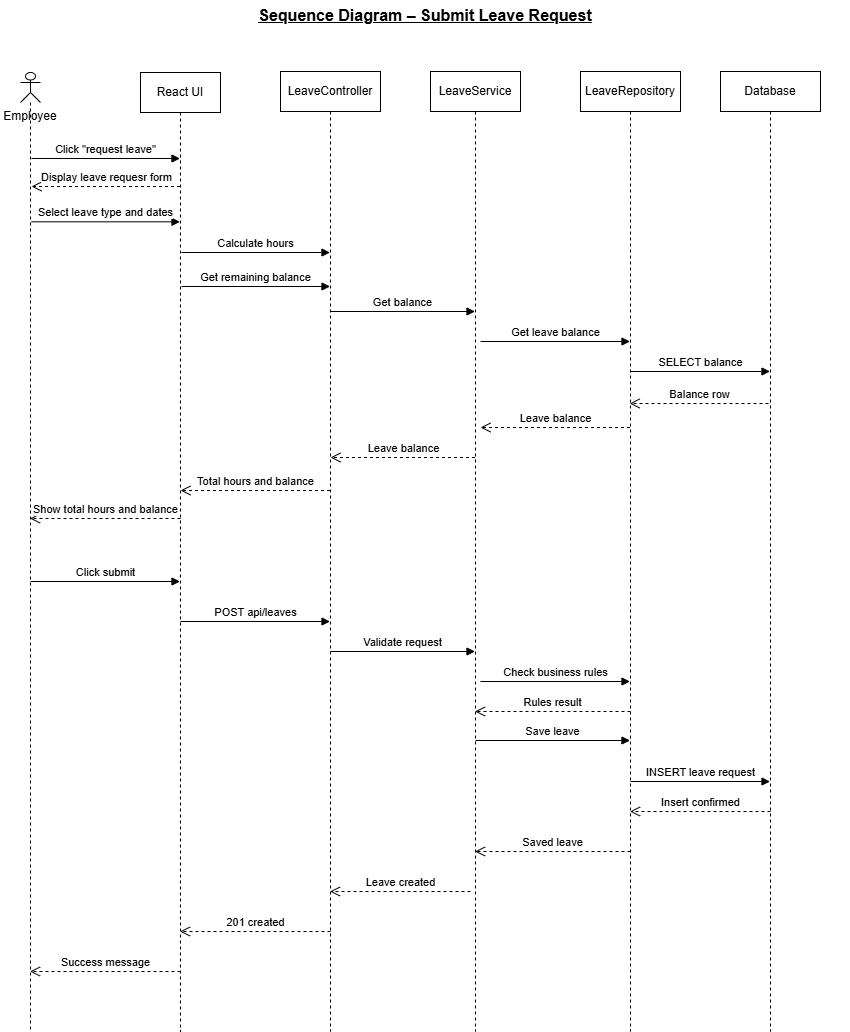

The diagram above was exported from draw.io. Its source (the exported page's mxGraphModel, read from the mxfile embedded in the PNG):
<mxGraphModel dx="860" dy="514" grid="1" gridSize="10" guides="1" tooltips="1" connect="1" arrows="1" fold="1" page="1" pageScale="1" pageWidth="850" pageHeight="1100" math="0" shadow="0">
  <root>
    <mxCell id="0" />
    <mxCell id="1" parent="0" />
    <mxCell id="8HKSYaQ3D2GRIqXnQsgp-8" parent="1" style="shape=umlLifeline;perimeter=lifelinePerimeter;whiteSpace=wrap;html=1;container=1;dropTarget=0;collapsible=0;recursiveResize=0;outlineConnect=0;portConstraint=eastwest;newEdgeStyle={&quot;curved&quot;:0,&quot;rounded&quot;:0};participant=umlActor;size=30;" value="&lt;div&gt;&lt;br&gt;&lt;/div&gt;&lt;div&gt;&lt;br&gt;&lt;/div&gt;&lt;div&gt;&lt;br&gt;&lt;/div&gt;&lt;div&gt;&lt;br&gt;&lt;/div&gt;Employee" vertex="1">
      <mxGeometry height="959" width="20" x="20" y="81" as="geometry" />
    </mxCell>
    <mxCell id="8HKSYaQ3D2GRIqXnQsgp-10" parent="1" style="shape=umlLifeline;perimeter=lifelinePerimeter;whiteSpace=wrap;html=1;container=1;dropTarget=0;collapsible=0;recursiveResize=0;outlineConnect=0;portConstraint=eastwest;newEdgeStyle={&quot;curved&quot;:0,&quot;rounded&quot;:0};" value="React UI" vertex="1">
      <mxGeometry height="959" width="80" x="140" y="81" as="geometry" />
    </mxCell>
    <mxCell id="8HKSYaQ3D2GRIqXnQsgp-11" parent="1" style="shape=umlLifeline;perimeter=lifelinePerimeter;whiteSpace=wrap;html=1;container=1;dropTarget=0;collapsible=0;recursiveResize=0;outlineConnect=0;portConstraint=eastwest;newEdgeStyle={&quot;curved&quot;:0,&quot;rounded&quot;:0};" value="LeaveController" vertex="1">
      <mxGeometry height="960" width="100" x="280" y="80" as="geometry" />
    </mxCell>
    <mxCell id="8HKSYaQ3D2GRIqXnQsgp-12" parent="1" style="shape=umlLifeline;perimeter=lifelinePerimeter;whiteSpace=wrap;html=1;container=1;dropTarget=0;collapsible=0;recursiveResize=0;outlineConnect=0;portConstraint=eastwest;newEdgeStyle={&quot;curved&quot;:0,&quot;rounded&quot;:0};" value="LeaveService" vertex="1">
      <mxGeometry height="960" width="90" x="430" y="80" as="geometry" />
    </mxCell>
    <mxCell id="8HKSYaQ3D2GRIqXnQsgp-13" parent="1" style="shape=umlLifeline;perimeter=lifelinePerimeter;whiteSpace=wrap;html=1;container=1;dropTarget=0;collapsible=0;recursiveResize=0;outlineConnect=0;portConstraint=eastwest;newEdgeStyle={&quot;curved&quot;:0,&quot;rounded&quot;:0};" value="LeaveRepository" vertex="1">
      <mxGeometry height="960" width="100" x="580" y="80" as="geometry" />
    </mxCell>
    <mxCell id="8HKSYaQ3D2GRIqXnQsgp-14" parent="1" style="shape=umlLifeline;perimeter=lifelinePerimeter;whiteSpace=wrap;html=1;container=1;dropTarget=0;collapsible=0;recursiveResize=0;outlineConnect=0;portConstraint=eastwest;newEdgeStyle={&quot;curved&quot;:0,&quot;rounded&quot;:0};" value="Database" vertex="1">
      <mxGeometry height="960" width="100" x="720" y="80" as="geometry" />
    </mxCell>
    <mxCell id="8HKSYaQ3D2GRIqXnQsgp-15" edge="1" parent="1" style="html=1;verticalAlign=bottom;endArrow=block;curved=0;rounded=0;" target="8HKSYaQ3D2GRIqXnQsgp-10" value="Click &quot;request leave&quot;">
      <mxGeometry relative="1" width="80" as="geometry">
        <mxPoint x="31" y="167" as="sourcePoint" />
        <mxPoint x="170.5" y="167" as="targetPoint" />
      </mxGeometry>
    </mxCell>
    <mxCell id="8HKSYaQ3D2GRIqXnQsgp-16" edge="1" parent="1" source="8HKSYaQ3D2GRIqXnQsgp-10" style="html=1;verticalAlign=bottom;endArrow=open;dashed=1;endSize=8;curved=0;rounded=0;" value="Display leave requesr form">
      <mxGeometry relative="1" as="geometry">
        <mxPoint x="170.5" y="195" as="sourcePoint" />
        <mxPoint x="31" y="195" as="targetPoint" />
      </mxGeometry>
    </mxCell>
    <mxCell id="8HKSYaQ3D2GRIqXnQsgp-17" edge="1" parent="1" style="html=1;verticalAlign=bottom;endArrow=block;curved=0;rounded=0;" target="8HKSYaQ3D2GRIqXnQsgp-10" value="Select leave type and dates">
      <mxGeometry relative="1" width="80" as="geometry">
        <mxPoint x="31" y="230.33" as="sourcePoint" />
        <mxPoint x="170.5" y="230.33000000000004" as="targetPoint" />
      </mxGeometry>
    </mxCell>
    <mxCell id="8HKSYaQ3D2GRIqXnQsgp-19" edge="1" parent="1" style="html=1;verticalAlign=bottom;endArrow=block;curved=0;rounded=0;" value="Calculate hours">
      <mxGeometry relative="1" width="80" as="geometry">
        <mxPoint x="181" y="261" as="sourcePoint" />
        <mxPoint x="329.5" y="261" as="targetPoint" />
      </mxGeometry>
    </mxCell>
    <mxCell id="8HKSYaQ3D2GRIqXnQsgp-20" edge="1" parent="1" style="html=1;verticalAlign=bottom;endArrow=block;curved=0;rounded=0;" target="8HKSYaQ3D2GRIqXnQsgp-11" value="Get remaining balance">
      <mxGeometry relative="1" width="80" as="geometry">
        <mxPoint x="181" y="295" as="sourcePoint" />
        <mxPoint x="261" y="295" as="targetPoint" />
      </mxGeometry>
    </mxCell>
    <mxCell id="8HKSYaQ3D2GRIqXnQsgp-21" edge="1" parent="1" style="html=1;verticalAlign=bottom;endArrow=block;curved=0;rounded=0;" target="8HKSYaQ3D2GRIqXnQsgp-12" value="Get balance">
      <mxGeometry relative="1" width="80" as="geometry">
        <mxPoint x="330" y="320" as="sourcePoint" />
        <mxPoint x="410" y="320" as="targetPoint" />
      </mxGeometry>
    </mxCell>
    <mxCell id="8HKSYaQ3D2GRIqXnQsgp-22" edge="1" parent="1" style="html=1;verticalAlign=bottom;endArrow=block;curved=0;rounded=0;" target="8HKSYaQ3D2GRIqXnQsgp-13" value="Get leave balance">
      <mxGeometry relative="1" width="80" as="geometry">
        <mxPoint x="480" y="350" as="sourcePoint" />
        <mxPoint x="560" y="350" as="targetPoint" />
      </mxGeometry>
    </mxCell>
    <mxCell id="8HKSYaQ3D2GRIqXnQsgp-24" edge="1" parent="1" style="html=1;verticalAlign=bottom;endArrow=block;curved=0;rounded=0;" target="8HKSYaQ3D2GRIqXnQsgp-14" value="SELECT balance">
      <mxGeometry relative="1" width="80" as="geometry">
        <mxPoint x="630" y="380" as="sourcePoint" />
        <mxPoint x="710" y="380" as="targetPoint" />
      </mxGeometry>
    </mxCell>
    <mxCell id="8HKSYaQ3D2GRIqXnQsgp-25" edge="1" parent="1" style="html=1;verticalAlign=bottom;endArrow=open;dashed=1;endSize=8;curved=0;rounded=0;" value="Balance row">
      <mxGeometry relative="1" as="geometry">
        <mxPoint x="768" y="412" as="sourcePoint" />
        <mxPoint x="629.1666666666667" y="412" as="targetPoint" />
      </mxGeometry>
    </mxCell>
    <mxCell id="8HKSYaQ3D2GRIqXnQsgp-26" edge="1" parent="1" style="html=1;verticalAlign=bottom;endArrow=open;dashed=1;endSize=8;curved=0;rounded=0;" value="Leave balance">
      <mxGeometry relative="1" as="geometry">
        <mxPoint x="629.5" y="436" as="sourcePoint" />
        <mxPoint x="480" y="436" as="targetPoint" />
      </mxGeometry>
    </mxCell>
    <mxCell id="8HKSYaQ3D2GRIqXnQsgp-27" edge="1" parent="1" style="html=1;verticalAlign=bottom;endArrow=open;dashed=1;endSize=8;curved=0;rounded=0;" value="Leave balance">
      <mxGeometry relative="1" as="geometry">
        <mxPoint x="474.5" y="466" as="sourcePoint" />
        <mxPoint x="330" y="466" as="targetPoint" />
      </mxGeometry>
    </mxCell>
    <mxCell id="8HKSYaQ3D2GRIqXnQsgp-28" edge="1" parent="1" style="html=1;verticalAlign=bottom;endArrow=open;dashed=1;endSize=8;curved=0;rounded=0;" value="Total hours and balance">
      <mxGeometry relative="1" as="geometry">
        <mxPoint x="329.5" y="499" as="sourcePoint" />
        <mxPoint x="180" y="499" as="targetPoint" />
      </mxGeometry>
    </mxCell>
    <mxCell id="8HKSYaQ3D2GRIqXnQsgp-29" edge="1" parent="1" style="html=1;verticalAlign=bottom;endArrow=open;dashed=1;endSize=8;curved=0;rounded=0;" target="8HKSYaQ3D2GRIqXnQsgp-8" value="Show total hours and balance">
      <mxGeometry relative="1" as="geometry">
        <mxPoint x="180" y="527" as="sourcePoint" />
        <mxPoint x="39.16666666666674" y="527" as="targetPoint" />
      </mxGeometry>
    </mxCell>
    <mxCell id="8HKSYaQ3D2GRIqXnQsgp-30" edge="1" parent="1" style="html=1;verticalAlign=bottom;endArrow=block;curved=0;rounded=0;" target="8HKSYaQ3D2GRIqXnQsgp-10" value="Click submit">
      <mxGeometry relative="1" width="80" as="geometry">
        <mxPoint x="30" y="590" as="sourcePoint" />
        <mxPoint x="110" y="590" as="targetPoint" />
      </mxGeometry>
    </mxCell>
    <mxCell id="8HKSYaQ3D2GRIqXnQsgp-31" edge="1" parent="1" style="html=1;verticalAlign=bottom;endArrow=block;curved=0;rounded=0;" target="8HKSYaQ3D2GRIqXnQsgp-11" value="POST api/leaves">
      <mxGeometry relative="1" width="80" as="geometry">
        <mxPoint x="180" y="630" as="sourcePoint" />
        <mxPoint x="260" y="630" as="targetPoint" />
      </mxGeometry>
    </mxCell>
    <mxCell id="8HKSYaQ3D2GRIqXnQsgp-32" edge="1" parent="1" style="html=1;verticalAlign=bottom;endArrow=block;curved=0;rounded=0;" target="8HKSYaQ3D2GRIqXnQsgp-12" value="Validate request">
      <mxGeometry relative="1" width="80" as="geometry">
        <mxPoint x="330" y="660" as="sourcePoint" />
        <mxPoint x="410" y="660" as="targetPoint" />
      </mxGeometry>
    </mxCell>
    <mxCell id="8HKSYaQ3D2GRIqXnQsgp-33" edge="1" parent="1" style="html=1;verticalAlign=bottom;endArrow=block;curved=0;rounded=0;" target="8HKSYaQ3D2GRIqXnQsgp-13" value="Check business rules">
      <mxGeometry relative="1" width="80" as="geometry">
        <mxPoint x="480" y="690" as="sourcePoint" />
        <mxPoint x="560" y="690" as="targetPoint" />
      </mxGeometry>
    </mxCell>
    <mxCell id="8HKSYaQ3D2GRIqXnQsgp-34" edge="1" parent="1" style="html=1;verticalAlign=bottom;endArrow=open;dashed=1;endSize=8;curved=0;rounded=0;" target="8HKSYaQ3D2GRIqXnQsgp-12" value="Rules result">
      <mxGeometry relative="1" as="geometry">
        <mxPoint x="630" y="720" as="sourcePoint" />
        <mxPoint x="550" y="720" as="targetPoint" />
      </mxGeometry>
    </mxCell>
    <mxCell id="8HKSYaQ3D2GRIqXnQsgp-35" edge="1" parent="1" style="html=1;verticalAlign=bottom;endArrow=block;curved=0;rounded=0;" value="Save leave">
      <mxGeometry relative="1" width="80" as="geometry">
        <mxPoint x="475" y="749" as="sourcePoint" />
        <mxPoint x="629.5" y="749" as="targetPoint" />
      </mxGeometry>
    </mxCell>
    <mxCell id="8HKSYaQ3D2GRIqXnQsgp-36" edge="1" parent="1" style="html=1;verticalAlign=bottom;endArrow=block;curved=0;rounded=0;" target="8HKSYaQ3D2GRIqXnQsgp-14" value="INSERT leave request">
      <mxGeometry relative="1" width="80" as="geometry">
        <mxPoint x="630" y="790" as="sourcePoint" />
        <mxPoint x="710" y="790" as="targetPoint" />
      </mxGeometry>
    </mxCell>
    <mxCell id="8HKSYaQ3D2GRIqXnQsgp-37" edge="1" parent="1" style="html=1;verticalAlign=bottom;endArrow=open;dashed=1;endSize=8;curved=0;rounded=0;" target="8HKSYaQ3D2GRIqXnQsgp-13" value="Insert confirmed">
      <mxGeometry relative="1" as="geometry">
        <mxPoint x="770" y="820" as="sourcePoint" />
        <mxPoint x="690" y="820" as="targetPoint" />
      </mxGeometry>
    </mxCell>
    <mxCell id="8HKSYaQ3D2GRIqXnQsgp-38" edge="1" parent="1" style="html=1;verticalAlign=bottom;endArrow=open;dashed=1;endSize=8;curved=0;rounded=0;" target="8HKSYaQ3D2GRIqXnQsgp-12" value="Saved leave">
      <mxGeometry relative="1" as="geometry">
        <mxPoint x="630" y="860" as="sourcePoint" />
        <mxPoint x="550" y="860" as="targetPoint" />
      </mxGeometry>
    </mxCell>
    <mxCell id="8HKSYaQ3D2GRIqXnQsgp-39" edge="1" parent="1" style="html=1;verticalAlign=bottom;endArrow=open;dashed=1;endSize=8;curved=0;rounded=0;" target="8HKSYaQ3D2GRIqXnQsgp-11" value="Leave created">
      <mxGeometry relative="1" as="geometry">
        <mxPoint x="470" y="900" as="sourcePoint" />
        <mxPoint x="390" y="900" as="targetPoint" />
      </mxGeometry>
    </mxCell>
    <mxCell id="8HKSYaQ3D2GRIqXnQsgp-40" edge="1" parent="1" style="html=1;verticalAlign=bottom;endArrow=open;dashed=1;endSize=8;curved=0;rounded=0;" target="8HKSYaQ3D2GRIqXnQsgp-10" value="201 created">
      <mxGeometry relative="1" as="geometry">
        <mxPoint x="330" y="940" as="sourcePoint" />
        <mxPoint x="250" y="940" as="targetPoint" />
      </mxGeometry>
    </mxCell>
    <mxCell id="8HKSYaQ3D2GRIqXnQsgp-41" edge="1" parent="1" style="html=1;verticalAlign=bottom;endArrow=open;dashed=1;endSize=8;curved=0;rounded=0;" target="8HKSYaQ3D2GRIqXnQsgp-8" value="Success message">
      <mxGeometry relative="1" as="geometry">
        <mxPoint x="180" y="980" as="sourcePoint" />
        <mxPoint x="100" y="980" as="targetPoint" />
      </mxGeometry>
    </mxCell>
    <mxCell id="8HKSYaQ3D2GRIqXnQsgp-42" parent="1" style="text;html=1;whiteSpace=wrap;strokeColor=none;fillColor=none;align=center;verticalAlign=middle;rounded=0;fontStyle=5;fontSize=16;" value="Sequence Diagram – Submit Leave Request" vertex="1">
      <mxGeometry height="30" width="850" y="9" as="geometry" />
    </mxCell>
  </root>
</mxGraphModel>